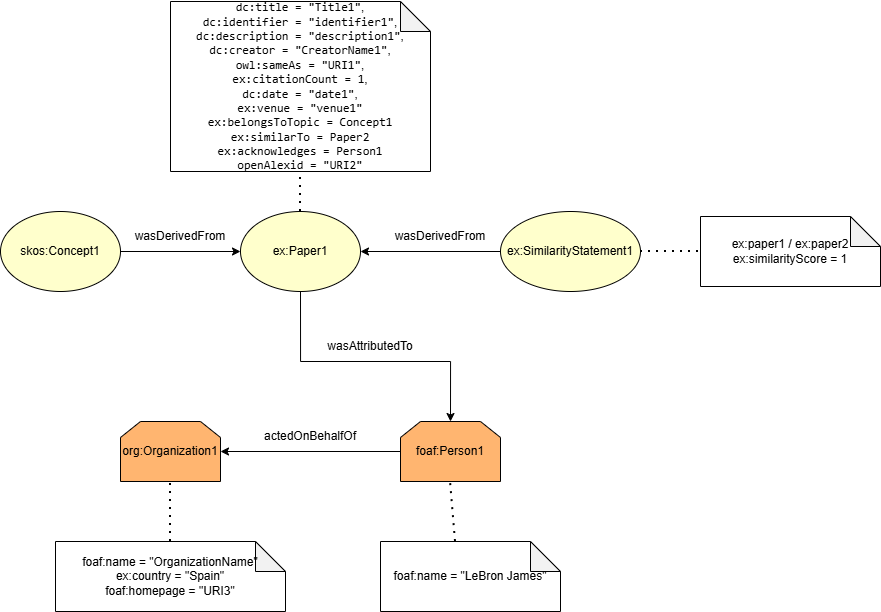

The diagram above was exported from draw.io. Its source (the exported page's mxGraphModel, read from the mxfile embedded in the PNG):
<mxGraphModel dx="1493" dy="620" grid="1" gridSize="10" guides="1" tooltips="1" connect="1" arrows="1" fold="1" page="1" pageScale="1" pageWidth="827" pageHeight="1169" math="0" shadow="0">
  <root>
    <mxCell id="0" />
    <mxCell id="1" parent="0" />
    <mxCell id="8Uub2yGe4xX6KLNTX1rb-19" edge="1" parent="1" source="8IMGYNUcKeLfm2yvvreT-1" style="edgeStyle=orthogonalEdgeStyle;rounded=0;orthogonalLoop=1;jettySize=auto;html=1;entryX=0.5;entryY=0;entryDx=0;entryDy=0;" target="8Uub2yGe4xX6KLNTX1rb-2">
      <mxGeometry relative="1" as="geometry">
        <Array as="points">
          <mxPoint x="580" y="380" />
          <mxPoint x="730" y="380" />
        </Array>
      </mxGeometry>
    </mxCell>
    <mxCell id="8IMGYNUcKeLfm2yvvreT-1" parent="1" style="ellipse;whiteSpace=wrap;html=1;fillColor=#FFFFCC;" value="ex:Paper1" vertex="1">
      <mxGeometry height="80" width="120" x="520" y="230" as="geometry" />
    </mxCell>
    <mxCell id="8Uub2yGe4xX6KLNTX1rb-22" edge="1" parent="1" source="8IMGYNUcKeLfm2yvvreT-4" style="edgeStyle=orthogonalEdgeStyle;rounded=0;orthogonalLoop=1;jettySize=auto;html=1;entryX=0;entryY=0.5;entryDx=0;entryDy=0;" target="8IMGYNUcKeLfm2yvvreT-1">
      <mxGeometry relative="1" as="geometry" />
    </mxCell>
    <mxCell id="8IMGYNUcKeLfm2yvvreT-4" parent="1" style="ellipse;whiteSpace=wrap;html=1;fillColor=#FFFFCC;" value="skos:Concept1" vertex="1">
      <mxGeometry height="80" width="120" x="280" y="230" as="geometry" />
    </mxCell>
    <mxCell id="8Uub2yGe4xX6KLNTX1rb-17" edge="1" parent="1" source="8Uub2yGe4xX6KLNTX1rb-2" style="edgeStyle=orthogonalEdgeStyle;rounded=0;orthogonalLoop=1;jettySize=auto;html=1;entryX=1;entryY=0.5;entryDx=0;entryDy=0;" target="8Uub2yGe4xX6KLNTX1rb-3">
      <mxGeometry relative="1" as="geometry" />
    </mxCell>
    <mxCell id="8Uub2yGe4xX6KLNTX1rb-2" parent="1" style="shape=loopLimit;whiteSpace=wrap;html=1;fillColor=#FFB570;" value="foaf:Person1" vertex="1">
      <mxGeometry height="60" width="100" x="680" y="440" as="geometry" />
    </mxCell>
    <mxCell id="8Uub2yGe4xX6KLNTX1rb-3" parent="1" style="shape=loopLimit;whiteSpace=wrap;html=1;fillColor=#FFB570;" value="org:Organization1" vertex="1">
      <mxGeometry height="60" width="100" x="400" y="440" as="geometry" />
    </mxCell>
    <mxCell id="8Uub2yGe4xX6KLNTX1rb-21" edge="1" parent="1" source="8Uub2yGe4xX6KLNTX1rb-12" style="edgeStyle=orthogonalEdgeStyle;rounded=0;orthogonalLoop=1;jettySize=auto;html=1;" target="8IMGYNUcKeLfm2yvvreT-1">
      <mxGeometry relative="1" as="geometry" />
    </mxCell>
    <mxCell id="8Uub2yGe4xX6KLNTX1rb-12" parent="1" style="ellipse;whiteSpace=wrap;html=1;fillColor=#FFFFCC;" value="ex:SimilarityStatement1" vertex="1">
      <mxGeometry height="80" width="140" x="780" y="230" as="geometry" />
    </mxCell>
    <mxCell id="8Uub2yGe4xX6KLNTX1rb-18" parent="1" style="text;html=1;whiteSpace=wrap;strokeColor=none;fillColor=none;align=center;verticalAlign=middle;rounded=0;" value="actedOnBehalfOf" vertex="1">
      <mxGeometry height="30" width="60" x="560" y="440" as="geometry" />
    </mxCell>
    <mxCell id="8Uub2yGe4xX6KLNTX1rb-20" parent="1" style="text;html=1;whiteSpace=wrap;strokeColor=none;fillColor=none;align=center;verticalAlign=middle;rounded=0;" value="wasAttributedTo" vertex="1">
      <mxGeometry height="30" width="60" x="620" y="350" as="geometry" />
    </mxCell>
    <mxCell id="8Uub2yGe4xX6KLNTX1rb-23" parent="1" style="text;html=1;whiteSpace=wrap;strokeColor=none;fillColor=none;align=center;verticalAlign=middle;rounded=0;" value="wasDerivedFrom" vertex="1">
      <mxGeometry height="30" width="60" x="690" y="240" as="geometry" />
    </mxCell>
    <mxCell id="8Uub2yGe4xX6KLNTX1rb-24" parent="1" style="text;html=1;whiteSpace=wrap;strokeColor=none;fillColor=none;align=center;verticalAlign=middle;rounded=0;" value="wasDerivedFrom" vertex="1">
      <mxGeometry height="30" width="60" x="430" y="240" as="geometry" />
    </mxCell>
    <mxCell id="8Uub2yGe4xX6KLNTX1rb-25" parent="1" style="shape=note;whiteSpace=wrap;html=1;backgroundOutline=1;darkOpacity=0.05;" value="&lt;code data-path-to-node=&quot;9,0,0&quot; data-index-in-node=&quot;37&quot;&gt;dc:title = &quot;Title1&quot;&lt;/code&gt;,&lt;div&gt;&lt;code data-path-to-node=&quot;9,0,0&quot; data-index-in-node=&quot;47&quot;&gt;dc:identifier = &quot;identifier1&quot;&lt;/code&gt;,&lt;/div&gt;&lt;div&gt;&lt;code data-path-to-node=&quot;9,0,0&quot; data-index-in-node=&quot;73&quot;&gt;dc:description = &quot;description1&quot;&lt;/code&gt;,&lt;/div&gt;&lt;div&gt;&lt;code data-path-to-node=&quot;9,0,0&quot; data-index-in-node=&quot;100&quot;&gt;dc:creator = &quot;CreatorName1&quot;&lt;/code&gt;,&lt;/div&gt;&lt;div&gt;&lt;code data-path-to-node=&quot;9,0,0&quot; data-index-in-node=&quot;143&quot;&gt;owl:sameAs = &quot;URI1&quot;&lt;/code&gt;,&lt;/div&gt;&lt;div&gt;&lt;code data-path-to-node=&quot;9,0,0&quot; data-index-in-node=&quot;168&quot;&gt;ex:citationCount = 1&lt;/code&gt;,&lt;/div&gt;&lt;div&gt;&lt;code data-path-to-node=&quot;9,0,0&quot; data-index-in-node=&quot;186&quot;&gt;dc:date = &quot;date1&quot;&lt;/code&gt;,&lt;/div&gt;&lt;div&gt;&lt;code data-path-to-node=&quot;9,0,0&quot; data-index-in-node=&quot;213&quot;&gt;ex:venue = &quot;venue1&quot;&lt;/code&gt;&lt;/div&gt;&lt;div&gt;&lt;code data-path-to-node=&quot;9,0,0&quot; data-index-in-node=&quot;213&quot;&gt;ex:belongsToTopic = Concept1&lt;/code&gt;&lt;/div&gt;&lt;div&gt;&lt;font face=&quot;monospace&quot;&gt;ex:similarTo = Paper2&lt;/font&gt;&lt;/div&gt;&lt;div&gt;&lt;font face=&quot;monospace&quot;&gt;ex:acknowledges = Person1&lt;/font&gt;&lt;/div&gt;&lt;div&gt;&lt;font face=&quot;monospace&quot;&gt;openAlexid = &quot;URI2&quot;&lt;/font&gt;&lt;/div&gt;" vertex="1">
      <mxGeometry height="170" width="260" x="450" y="20" as="geometry" />
    </mxCell>
    <mxCell id="8Uub2yGe4xX6KLNTX1rb-27" edge="1" parent="1" source="8IMGYNUcKeLfm2yvvreT-1" style="endArrow=none;dashed=1;html=1;dashPattern=1 3;strokeWidth=2;rounded=0;entryX=0.5;entryY=1;entryDx=0;entryDy=0;entryPerimeter=0;exitX=0.5;exitY=0;exitDx=0;exitDy=0;" target="8Uub2yGe4xX6KLNTX1rb-25" value="">
      <mxGeometry height="50" relative="1" width="50" as="geometry">
        <mxPoint x="510" y="280" as="sourcePoint" />
        <mxPoint x="560" y="230" as="targetPoint" />
      </mxGeometry>
    </mxCell>
    <mxCell id="8Uub2yGe4xX6KLNTX1rb-28" parent="1" style="shape=note;whiteSpace=wrap;html=1;backgroundOutline=1;darkOpacity=0.05;" value="&lt;div&gt;ex:paper1 / ex:paper2&lt;/div&gt;&lt;div&gt;&lt;span style=&quot;background-color: transparent; color: light-dark(rgb(0, 0, 0), rgb(255, 255, 255));&quot;&gt;ex:similarityScore = 1&lt;/span&gt;&lt;/div&gt;" vertex="1">
      <mxGeometry height="70" width="180" x="980" y="235" as="geometry" />
    </mxCell>
    <mxCell id="8Uub2yGe4xX6KLNTX1rb-29" edge="1" parent="1" source="8Uub2yGe4xX6KLNTX1rb-12" style="endArrow=none;dashed=1;html=1;dashPattern=1 3;strokeWidth=2;rounded=0;entryX=0;entryY=0.5;entryDx=0;entryDy=0;entryPerimeter=0;exitX=1;exitY=0.5;exitDx=0;exitDy=0;" target="8Uub2yGe4xX6KLNTX1rb-28" value="">
      <mxGeometry height="50" relative="1" width="50" as="geometry">
        <mxPoint x="940" y="350" as="sourcePoint" />
        <mxPoint x="990" y="300" as="targetPoint" />
      </mxGeometry>
    </mxCell>
    <mxCell id="8Uub2yGe4xX6KLNTX1rb-30" parent="1" style="shape=note;whiteSpace=wrap;html=1;backgroundOutline=1;darkOpacity=0.05;" value="&lt;div&gt;foaf:name = &quot;OrganizationName&quot;&lt;/div&gt;&lt;div&gt;ex:country = &quot;Spain&quot;&lt;/div&gt;&lt;div&gt;foaf:homepage = &quot;URI3&quot;&lt;/div&gt;" vertex="1">
      <mxGeometry height="70" width="230" x="335" y="560" as="geometry" />
    </mxCell>
    <mxCell id="8Uub2yGe4xX6KLNTX1rb-31" edge="1" parent="1" source="8Uub2yGe4xX6KLNTX1rb-30" style="endArrow=none;dashed=1;html=1;dashPattern=1 3;strokeWidth=2;rounded=0;entryX=0.5;entryY=1;entryDx=0;entryDy=0;exitX=0.5;exitY=0;exitDx=0;exitDy=0;exitPerimeter=0;" target="8Uub2yGe4xX6KLNTX1rb-3" value="">
      <mxGeometry height="50" relative="1" width="50" as="geometry">
        <mxPoint x="280" y="580" as="sourcePoint" />
        <mxPoint x="330" y="530" as="targetPoint" />
      </mxGeometry>
    </mxCell>
    <mxCell id="8Uub2yGe4xX6KLNTX1rb-32" parent="1" style="shape=note;whiteSpace=wrap;html=1;backgroundOutline=1;darkOpacity=0.05;" value="foaf:name = &quot;LeBron James&quot;" vertex="1">
      <mxGeometry height="70" width="180" x="660" y="560" as="geometry" />
    </mxCell>
    <mxCell id="8Uub2yGe4xX6KLNTX1rb-33" edge="1" parent="1" source="8Uub2yGe4xX6KLNTX1rb-32" style="endArrow=none;dashed=1;html=1;dashPattern=1 3;strokeWidth=2;rounded=0;entryX=0.5;entryY=1;entryDx=0;entryDy=0;exitX=0;exitY=0;exitDx=75;exitDy=0;exitPerimeter=0;" target="8Uub2yGe4xX6KLNTX1rb-2" value="">
      <mxGeometry height="50" relative="1" width="50" as="geometry">
        <mxPoint x="890" y="580" as="sourcePoint" />
        <mxPoint x="940" y="530" as="targetPoint" />
      </mxGeometry>
    </mxCell>
  </root>
</mxGraphModel>